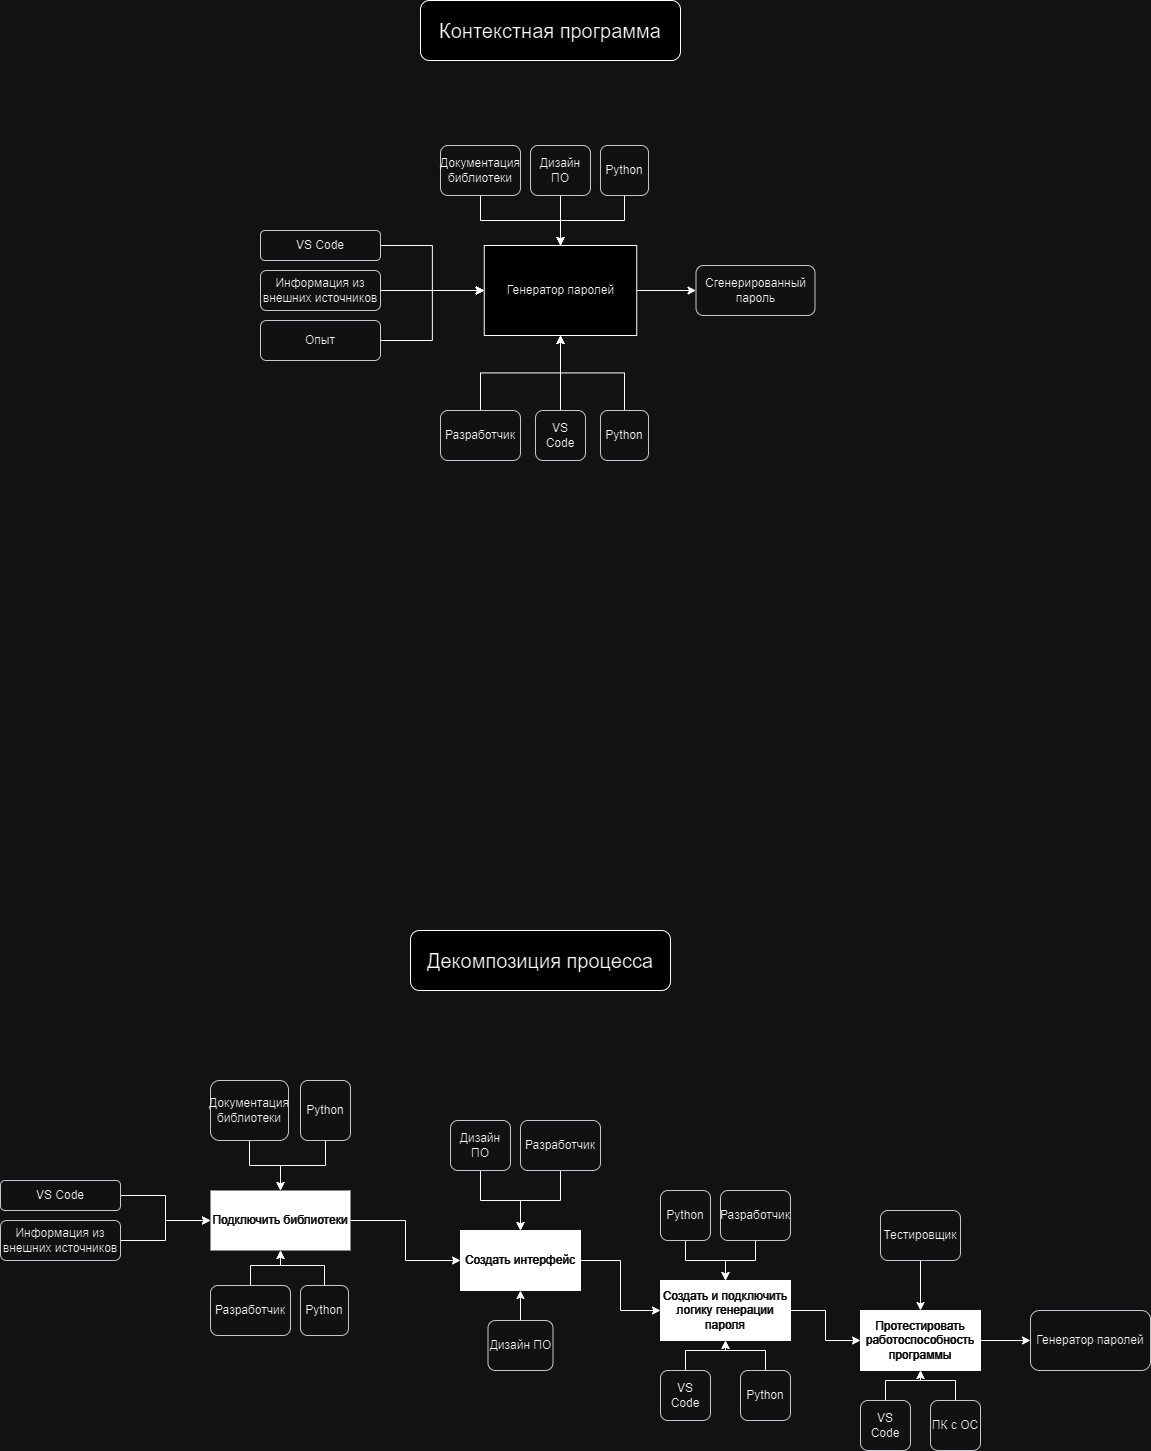

The diagram above was exported from draw.io. Its source (the exported page's mxGraphModel, read from the mxfile embedded in the PNG):
<mxGraphModel dx="2333" dy="1137" grid="1" gridSize="10" guides="1" tooltips="1" connect="1" arrows="1" fold="1" page="1" pageScale="2" pageWidth="827" pageHeight="1169" math="0" shadow="0">
  <root>
    <mxCell id="0" />
    <mxCell id="1" parent="0" />
    <mxCell id="JIE7452CadEtaBDVedfi-49" style="edgeStyle=orthogonalEdgeStyle;rounded=0;orthogonalLoop=1;jettySize=auto;html=1;entryX=0;entryY=0.5;entryDx=0;entryDy=0;" parent="1" source="JIE7452CadEtaBDVedfi-1" target="JIE7452CadEtaBDVedfi-24" edge="1">
      <mxGeometry relative="1" as="geometry" />
    </mxCell>
    <mxCell id="JIE7452CadEtaBDVedfi-1" value="&lt;div&gt;Создать интерфейс&lt;/div&gt;" style="rounded=0;whiteSpace=wrap;html=1;align=center;verticalAlign=middle;fillColor=#000000;fontColor=#FFFFFF;" parent="1" vertex="1">
      <mxGeometry x="750" y="1280" width="120" height="60" as="geometry" />
    </mxCell>
    <mxCell id="JIE7452CadEtaBDVedfi-41" style="edgeStyle=orthogonalEdgeStyle;rounded=0;orthogonalLoop=1;jettySize=auto;html=1;entryX=0;entryY=0.5;entryDx=0;entryDy=0;" parent="1" source="JIE7452CadEtaBDVedfi-23" target="JIE7452CadEtaBDVedfi-1" edge="1">
      <mxGeometry relative="1" as="geometry" />
    </mxCell>
    <mxCell id="JIE7452CadEtaBDVedfi-23" value="&lt;div&gt;Подключить библиотеки&lt;/div&gt;" style="rounded=0;whiteSpace=wrap;html=1;align=center;verticalAlign=middle;fillColor=#000000;strokeColor=none;fontColor=#ffffff;" parent="1" vertex="1">
      <mxGeometry x="500" y="1240" width="140" height="60" as="geometry" />
    </mxCell>
    <mxCell id="JIE7452CadEtaBDVedfi-68" style="edgeStyle=orthogonalEdgeStyle;rounded=0;orthogonalLoop=1;jettySize=auto;html=1;entryX=0;entryY=0.5;entryDx=0;entryDy=0;" parent="1" source="JIE7452CadEtaBDVedfi-24" target="JIE7452CadEtaBDVedfi-25" edge="1">
      <mxGeometry relative="1" as="geometry" />
    </mxCell>
    <mxCell id="JIE7452CadEtaBDVedfi-24" value="&lt;div&gt;Создать и подключить логику генерации пароля&lt;/div&gt;" style="rounded=0;whiteSpace=wrap;html=1;align=center;verticalAlign=middle;fillColor=#000000;fontColor=#FFFFFF;" parent="1" vertex="1">
      <mxGeometry x="950" y="1330" width="130" height="60" as="geometry" />
    </mxCell>
    <mxCell id="JIE7452CadEtaBDVedfi-80" style="edgeStyle=orthogonalEdgeStyle;rounded=0;orthogonalLoop=1;jettySize=auto;html=1;entryX=0;entryY=0.5;entryDx=0;entryDy=0;" parent="1" source="JIE7452CadEtaBDVedfi-25" target="JIE7452CadEtaBDVedfi-78" edge="1">
      <mxGeometry relative="1" as="geometry" />
    </mxCell>
    <mxCell id="JIE7452CadEtaBDVedfi-25" value="Протестировать работоспособность программы" style="rounded=0;whiteSpace=wrap;html=1;align=center;verticalAlign=middle;fillColor=#000000;fontColor=#FFFFFF;" parent="1" vertex="1">
      <mxGeometry x="1150" y="1360" width="120" height="60" as="geometry" />
    </mxCell>
    <mxCell id="JIE7452CadEtaBDVedfi-27" style="edgeStyle=orthogonalEdgeStyle;rounded=0;orthogonalLoop=1;jettySize=auto;html=1;exitX=1;exitY=0.5;exitDx=0;exitDy=0;entryX=0;entryY=0.5;entryDx=0;entryDy=0;" parent="1" source="JIE7452CadEtaBDVedfi-26" target="JIE7452CadEtaBDVedfi-23" edge="1">
      <mxGeometry relative="1" as="geometry" />
    </mxCell>
    <mxCell id="JIE7452CadEtaBDVedfi-26" value="VS Code" style="rounded=1;whiteSpace=wrap;html=1;fillColor=#eeeeee;strokeColor=#36393d;" parent="1" vertex="1">
      <mxGeometry x="290" y="1230" width="120" height="30" as="geometry" />
    </mxCell>
    <mxCell id="JIE7452CadEtaBDVedfi-31" style="edgeStyle=orthogonalEdgeStyle;rounded=0;orthogonalLoop=1;jettySize=auto;html=1;exitX=1;exitY=0.5;exitDx=0;exitDy=0;entryX=0;entryY=0.5;entryDx=0;entryDy=0;" parent="1" source="JIE7452CadEtaBDVedfi-28" target="JIE7452CadEtaBDVedfi-23" edge="1">
      <mxGeometry relative="1" as="geometry" />
    </mxCell>
    <mxCell id="JIE7452CadEtaBDVedfi-28" value="Информация из внешних источников" style="rounded=1;whiteSpace=wrap;html=1;fillColor=#eeeeee;strokeColor=#36393d;" parent="1" vertex="1">
      <mxGeometry x="290" y="1270" width="120" height="40" as="geometry" />
    </mxCell>
    <mxCell id="JIE7452CadEtaBDVedfi-101" style="edgeStyle=orthogonalEdgeStyle;rounded=0;orthogonalLoop=1;jettySize=auto;html=1;" parent="1" source="JIE7452CadEtaBDVedfi-32" target="JIE7452CadEtaBDVedfi-23" edge="1">
      <mxGeometry relative="1" as="geometry" />
    </mxCell>
    <mxCell id="JIE7452CadEtaBDVedfi-32" value="Документация библиотеки" style="rounded=1;whiteSpace=wrap;html=1;fillColor=#eeeeee;strokeColor=#36393d;" parent="1" vertex="1">
      <mxGeometry x="500" y="1130" width="78" height="60" as="geometry" />
    </mxCell>
    <mxCell id="JIE7452CadEtaBDVedfi-110" style="edgeStyle=orthogonalEdgeStyle;rounded=0;orthogonalLoop=1;jettySize=auto;html=1;entryX=0.5;entryY=1;entryDx=0;entryDy=0;" parent="1" source="JIE7452CadEtaBDVedfi-42" target="JIE7452CadEtaBDVedfi-1" edge="1">
      <mxGeometry relative="1" as="geometry" />
    </mxCell>
    <mxCell id="JIE7452CadEtaBDVedfi-42" value="Дизайн ПО" style="rounded=1;whiteSpace=wrap;html=1;fillColor=#eeeeee;strokeColor=#36393d;" parent="1" vertex="1">
      <mxGeometry x="777.5" y="1370" width="65" height="50" as="geometry" />
    </mxCell>
    <mxCell id="JIE7452CadEtaBDVedfi-46" style="edgeStyle=orthogonalEdgeStyle;rounded=0;orthogonalLoop=1;jettySize=auto;html=1;entryX=0.5;entryY=0;entryDx=0;entryDy=0;" parent="1" source="JIE7452CadEtaBDVedfi-44" target="JIE7452CadEtaBDVedfi-1" edge="1">
      <mxGeometry relative="1" as="geometry" />
    </mxCell>
    <mxCell id="JIE7452CadEtaBDVedfi-44" value="Дизайн ПО" style="rounded=1;whiteSpace=wrap;html=1;fillColor=#eeeeee;strokeColor=#36393d;" parent="1" vertex="1">
      <mxGeometry x="740" y="1170" width="60" height="50" as="geometry" />
    </mxCell>
    <mxCell id="JIE7452CadEtaBDVedfi-47" style="edgeStyle=orthogonalEdgeStyle;rounded=0;orthogonalLoop=1;jettySize=auto;html=1;entryX=0.5;entryY=0;entryDx=0;entryDy=0;" parent="1" source="JIE7452CadEtaBDVedfi-45" target="JIE7452CadEtaBDVedfi-1" edge="1">
      <mxGeometry relative="1" as="geometry" />
    </mxCell>
    <mxCell id="JIE7452CadEtaBDVedfi-45" value="Разработчик" style="rounded=1;whiteSpace=wrap;html=1;fillColor=#eeeeee;strokeColor=#36393d;" parent="1" vertex="1">
      <mxGeometry x="810" y="1170" width="80" height="50" as="geometry" />
    </mxCell>
    <mxCell id="JIE7452CadEtaBDVedfi-61" style="edgeStyle=orthogonalEdgeStyle;rounded=0;orthogonalLoop=1;jettySize=auto;html=1;entryX=0.5;entryY=1;entryDx=0;entryDy=0;" parent="1" source="JIE7452CadEtaBDVedfi-50" target="JIE7452CadEtaBDVedfi-24" edge="1">
      <mxGeometry relative="1" as="geometry" />
    </mxCell>
    <mxCell id="JIE7452CadEtaBDVedfi-50" value="VS Code" style="rounded=1;whiteSpace=wrap;html=1;fillColor=#eeeeee;strokeColor=#36393d;" parent="1" vertex="1">
      <mxGeometry x="950" y="1420" width="50" height="50" as="geometry" />
    </mxCell>
    <mxCell id="JIE7452CadEtaBDVedfi-62" style="edgeStyle=orthogonalEdgeStyle;rounded=0;orthogonalLoop=1;jettySize=auto;html=1;entryX=0.5;entryY=1;entryDx=0;entryDy=0;" parent="1" source="JIE7452CadEtaBDVedfi-51" target="JIE7452CadEtaBDVedfi-24" edge="1">
      <mxGeometry relative="1" as="geometry" />
    </mxCell>
    <mxCell id="JIE7452CadEtaBDVedfi-51" value="Python" style="rounded=1;whiteSpace=wrap;html=1;fillColor=#eeeeee;strokeColor=#36393d;" parent="1" vertex="1">
      <mxGeometry x="1030" y="1420" width="50" height="50" as="geometry" />
    </mxCell>
    <mxCell id="JIE7452CadEtaBDVedfi-102" style="edgeStyle=orthogonalEdgeStyle;rounded=0;orthogonalLoop=1;jettySize=auto;html=1;entryX=0.5;entryY=0;entryDx=0;entryDy=0;" parent="1" source="JIE7452CadEtaBDVedfi-58" target="JIE7452CadEtaBDVedfi-23" edge="1">
      <mxGeometry relative="1" as="geometry" />
    </mxCell>
    <mxCell id="JIE7452CadEtaBDVedfi-58" value="Python" style="rounded=1;whiteSpace=wrap;html=1;fillColor=#eeeeee;strokeColor=#36393d;" parent="1" vertex="1">
      <mxGeometry x="590" y="1130" width="50" height="60" as="geometry" />
    </mxCell>
    <mxCell id="JIE7452CadEtaBDVedfi-111" style="edgeStyle=orthogonalEdgeStyle;rounded=0;orthogonalLoop=1;jettySize=auto;html=1;entryX=0.5;entryY=0;entryDx=0;entryDy=0;" parent="1" source="JIE7452CadEtaBDVedfi-64" target="JIE7452CadEtaBDVedfi-24" edge="1">
      <mxGeometry relative="1" as="geometry" />
    </mxCell>
    <mxCell id="JIE7452CadEtaBDVedfi-64" value="Python" style="rounded=1;whiteSpace=wrap;html=1;fillColor=#eeeeee;strokeColor=#36393d;" parent="1" vertex="1">
      <mxGeometry x="950" y="1240" width="50" height="50" as="geometry" />
    </mxCell>
    <mxCell id="JIE7452CadEtaBDVedfi-112" style="edgeStyle=orthogonalEdgeStyle;rounded=0;orthogonalLoop=1;jettySize=auto;html=1;entryX=0.5;entryY=0;entryDx=0;entryDy=0;" parent="1" source="JIE7452CadEtaBDVedfi-65" target="JIE7452CadEtaBDVedfi-24" edge="1">
      <mxGeometry relative="1" as="geometry" />
    </mxCell>
    <mxCell id="JIE7452CadEtaBDVedfi-65" value="Разработчик" style="rounded=1;whiteSpace=wrap;html=1;fillColor=#eeeeee;strokeColor=#36393d;" parent="1" vertex="1">
      <mxGeometry x="1010" y="1240" width="70" height="50" as="geometry" />
    </mxCell>
    <mxCell id="JIE7452CadEtaBDVedfi-71" style="edgeStyle=orthogonalEdgeStyle;rounded=0;orthogonalLoop=1;jettySize=auto;html=1;entryX=0.5;entryY=0;entryDx=0;entryDy=0;" parent="1" source="JIE7452CadEtaBDVedfi-69" target="JIE7452CadEtaBDVedfi-25" edge="1">
      <mxGeometry relative="1" as="geometry" />
    </mxCell>
    <mxCell id="JIE7452CadEtaBDVedfi-69" value="Тестировщик" style="rounded=1;whiteSpace=wrap;html=1;fillColor=#eeeeee;strokeColor=#36393d;" parent="1" vertex="1">
      <mxGeometry x="1170" y="1260" width="80" height="50" as="geometry" />
    </mxCell>
    <mxCell id="JIE7452CadEtaBDVedfi-113" style="edgeStyle=orthogonalEdgeStyle;rounded=0;orthogonalLoop=1;jettySize=auto;html=1;entryX=0.5;entryY=1;entryDx=0;entryDy=0;" parent="1" source="JIE7452CadEtaBDVedfi-70" target="JIE7452CadEtaBDVedfi-25" edge="1">
      <mxGeometry relative="1" as="geometry" />
    </mxCell>
    <mxCell id="JIE7452CadEtaBDVedfi-70" value="VS Code" style="rounded=1;whiteSpace=wrap;html=1;fillColor=#eeeeee;strokeColor=#36393d;" parent="1" vertex="1">
      <mxGeometry x="1150" y="1450" width="50" height="50" as="geometry" />
    </mxCell>
    <mxCell id="JIE7452CadEtaBDVedfi-114" style="edgeStyle=orthogonalEdgeStyle;rounded=0;orthogonalLoop=1;jettySize=auto;html=1;entryX=0.5;entryY=1;entryDx=0;entryDy=0;" parent="1" source="JIE7452CadEtaBDVedfi-72" target="JIE7452CadEtaBDVedfi-25" edge="1">
      <mxGeometry relative="1" as="geometry" />
    </mxCell>
    <mxCell id="JIE7452CadEtaBDVedfi-72" value="ПК с ОС" style="rounded=1;whiteSpace=wrap;html=1;fillColor=#eeeeee;strokeColor=#36393d;" parent="1" vertex="1">
      <mxGeometry x="1220" y="1450" width="50" height="50" as="geometry" />
    </mxCell>
    <mxCell id="JIE7452CadEtaBDVedfi-78" value="Генератор паролей" style="rounded=1;whiteSpace=wrap;html=1;fillColor=#eeeeee;strokeColor=#36393d;" parent="1" vertex="1">
      <mxGeometry x="1320" y="1360" width="120" height="60" as="geometry" />
    </mxCell>
    <mxCell id="JIE7452CadEtaBDVedfi-81" value="&lt;font style=&quot;font-size: 20px;&quot;&gt;Декомпозиция процесса&lt;/font&gt;" style="rounded=1;whiteSpace=wrap;html=1;" parent="1" vertex="1">
      <mxGeometry x="700" y="980" width="260" height="60" as="geometry" />
    </mxCell>
    <mxCell id="JIE7452CadEtaBDVedfi-103" style="edgeStyle=orthogonalEdgeStyle;rounded=0;orthogonalLoop=1;jettySize=auto;html=1;entryX=0.5;entryY=1;entryDx=0;entryDy=0;" parent="1" source="JIE7452CadEtaBDVedfi-91" target="JIE7452CadEtaBDVedfi-23" edge="1">
      <mxGeometry relative="1" as="geometry" />
    </mxCell>
    <mxCell id="JIE7452CadEtaBDVedfi-91" value="Разработчик" style="rounded=1;whiteSpace=wrap;html=1;fillColor=#eeeeee;strokeColor=#36393d;" parent="1" vertex="1">
      <mxGeometry x="500" y="1335" width="80" height="50" as="geometry" />
    </mxCell>
    <mxCell id="JIE7452CadEtaBDVedfi-109" style="edgeStyle=orthogonalEdgeStyle;rounded=0;orthogonalLoop=1;jettySize=auto;html=1;entryX=0.5;entryY=1;entryDx=0;entryDy=0;" parent="1" source="JIE7452CadEtaBDVedfi-97" target="JIE7452CadEtaBDVedfi-23" edge="1">
      <mxGeometry relative="1" as="geometry" />
    </mxCell>
    <mxCell id="JIE7452CadEtaBDVedfi-97" value="Python" style="rounded=1;whiteSpace=wrap;html=1;fillColor=#eeeeee;strokeColor=#36393d;" parent="1" vertex="1">
      <mxGeometry x="590" y="1335" width="48" height="50" as="geometry" />
    </mxCell>
    <mxCell id="vm39Su0kLJ0PWdOezSwj-1" value="&lt;font style=&quot;font-size: 20px;&quot;&gt;Контекстная программа&lt;/font&gt;" style="rounded=1;whiteSpace=wrap;html=1;" vertex="1" parent="1">
      <mxGeometry x="710" y="50" width="260" height="60" as="geometry" />
    </mxCell>
    <mxCell id="vm39Su0kLJ0PWdOezSwj-24" style="edgeStyle=orthogonalEdgeStyle;rounded=0;orthogonalLoop=1;jettySize=auto;html=1;entryX=0;entryY=0.5;entryDx=0;entryDy=0;" edge="1" parent="1" source="vm39Su0kLJ0PWdOezSwj-2" target="vm39Su0kLJ0PWdOezSwj-23">
      <mxGeometry relative="1" as="geometry" />
    </mxCell>
    <mxCell id="vm39Su0kLJ0PWdOezSwj-2" value="Генератор паролей" style="rounded=0;whiteSpace=wrap;html=1;" vertex="1" parent="1">
      <mxGeometry x="773.75" y="295" width="152.5" height="90" as="geometry" />
    </mxCell>
    <mxCell id="vm39Su0kLJ0PWdOezSwj-6" style="edgeStyle=orthogonalEdgeStyle;rounded=0;orthogonalLoop=1;jettySize=auto;html=1;entryX=0;entryY=0.5;entryDx=0;entryDy=0;" edge="1" parent="1" source="vm39Su0kLJ0PWdOezSwj-3" target="vm39Su0kLJ0PWdOezSwj-2">
      <mxGeometry relative="1" as="geometry" />
    </mxCell>
    <mxCell id="vm39Su0kLJ0PWdOezSwj-3" value="VS Code" style="rounded=1;whiteSpace=wrap;html=1;fillColor=#eeeeee;strokeColor=#36393d;" vertex="1" parent="1">
      <mxGeometry x="550" y="280" width="120" height="30" as="geometry" />
    </mxCell>
    <mxCell id="vm39Su0kLJ0PWdOezSwj-7" style="edgeStyle=orthogonalEdgeStyle;rounded=0;orthogonalLoop=1;jettySize=auto;html=1;entryX=0;entryY=0.5;entryDx=0;entryDy=0;" edge="1" parent="1" source="vm39Su0kLJ0PWdOezSwj-4" target="vm39Su0kLJ0PWdOezSwj-2">
      <mxGeometry relative="1" as="geometry" />
    </mxCell>
    <mxCell id="vm39Su0kLJ0PWdOezSwj-4" value="Информация из внешних источников" style="rounded=1;whiteSpace=wrap;html=1;fillColor=#eeeeee;strokeColor=#36393d;" vertex="1" parent="1">
      <mxGeometry x="550" y="320" width="120" height="40" as="geometry" />
    </mxCell>
    <mxCell id="vm39Su0kLJ0PWdOezSwj-8" style="edgeStyle=orthogonalEdgeStyle;rounded=0;orthogonalLoop=1;jettySize=auto;html=1;entryX=0;entryY=0.5;entryDx=0;entryDy=0;" edge="1" parent="1" source="vm39Su0kLJ0PWdOezSwj-5" target="vm39Su0kLJ0PWdOezSwj-2">
      <mxGeometry relative="1" as="geometry" />
    </mxCell>
    <mxCell id="vm39Su0kLJ0PWdOezSwj-5" value="Опыт" style="rounded=1;whiteSpace=wrap;html=1;fillColor=#eeeeee;strokeColor=#36393d;" vertex="1" parent="1">
      <mxGeometry x="550" y="370" width="120" height="40" as="geometry" />
    </mxCell>
    <mxCell id="vm39Su0kLJ0PWdOezSwj-15" style="edgeStyle=orthogonalEdgeStyle;rounded=0;orthogonalLoop=1;jettySize=auto;html=1;entryX=0.5;entryY=1;entryDx=0;entryDy=0;" edge="1" parent="1" source="vm39Su0kLJ0PWdOezSwj-9" target="vm39Su0kLJ0PWdOezSwj-2">
      <mxGeometry relative="1" as="geometry" />
    </mxCell>
    <mxCell id="vm39Su0kLJ0PWdOezSwj-9" value="VS Code" style="rounded=1;whiteSpace=wrap;html=1;fillColor=#eeeeee;strokeColor=#36393d;" vertex="1" parent="1">
      <mxGeometry x="825" y="460" width="50" height="50" as="geometry" />
    </mxCell>
    <mxCell id="vm39Su0kLJ0PWdOezSwj-12" style="edgeStyle=orthogonalEdgeStyle;rounded=0;orthogonalLoop=1;jettySize=auto;html=1;entryX=0.5;entryY=1;entryDx=0;entryDy=0;" edge="1" parent="1" source="vm39Su0kLJ0PWdOezSwj-10" target="vm39Su0kLJ0PWdOezSwj-2">
      <mxGeometry relative="1" as="geometry" />
    </mxCell>
    <mxCell id="vm39Su0kLJ0PWdOezSwj-10" value="Разработчик" style="rounded=1;whiteSpace=wrap;html=1;fillColor=#eeeeee;strokeColor=#36393d;" vertex="1" parent="1">
      <mxGeometry x="730" y="460" width="80" height="50" as="geometry" />
    </mxCell>
    <mxCell id="vm39Su0kLJ0PWdOezSwj-14" style="edgeStyle=orthogonalEdgeStyle;rounded=0;orthogonalLoop=1;jettySize=auto;html=1;entryX=0.5;entryY=1;entryDx=0;entryDy=0;" edge="1" parent="1" source="vm39Su0kLJ0PWdOezSwj-11" target="vm39Su0kLJ0PWdOezSwj-2">
      <mxGeometry relative="1" as="geometry" />
    </mxCell>
    <mxCell id="vm39Su0kLJ0PWdOezSwj-11" value="Python" style="rounded=1;whiteSpace=wrap;html=1;fillColor=#eeeeee;strokeColor=#36393d;" vertex="1" parent="1">
      <mxGeometry x="890" y="460" width="48" height="50" as="geometry" />
    </mxCell>
    <mxCell id="vm39Su0kLJ0PWdOezSwj-19" style="edgeStyle=orthogonalEdgeStyle;rounded=0;orthogonalLoop=1;jettySize=auto;html=1;entryX=0.5;entryY=0;entryDx=0;entryDy=0;" edge="1" parent="1" source="vm39Su0kLJ0PWdOezSwj-16" target="vm39Su0kLJ0PWdOezSwj-2">
      <mxGeometry relative="1" as="geometry" />
    </mxCell>
    <mxCell id="vm39Su0kLJ0PWdOezSwj-16" value="Документация библиотеки" style="rounded=1;whiteSpace=wrap;html=1;fillColor=#eeeeee;strokeColor=#36393d;" vertex="1" parent="1">
      <mxGeometry x="730" y="195" width="80" height="50" as="geometry" />
    </mxCell>
    <mxCell id="vm39Su0kLJ0PWdOezSwj-20" style="edgeStyle=orthogonalEdgeStyle;rounded=0;orthogonalLoop=1;jettySize=auto;html=1;entryX=0.5;entryY=0;entryDx=0;entryDy=0;" edge="1" parent="1" source="vm39Su0kLJ0PWdOezSwj-17" target="vm39Su0kLJ0PWdOezSwj-2">
      <mxGeometry relative="1" as="geometry" />
    </mxCell>
    <mxCell id="vm39Su0kLJ0PWdOezSwj-17" value="Дизайн ПО" style="rounded=1;whiteSpace=wrap;html=1;fillColor=#eeeeee;strokeColor=#36393d;" vertex="1" parent="1">
      <mxGeometry x="820" y="195" width="60" height="50" as="geometry" />
    </mxCell>
    <mxCell id="vm39Su0kLJ0PWdOezSwj-21" style="edgeStyle=orthogonalEdgeStyle;rounded=0;orthogonalLoop=1;jettySize=auto;html=1;entryX=0.5;entryY=0;entryDx=0;entryDy=0;" edge="1" parent="1" source="vm39Su0kLJ0PWdOezSwj-18" target="vm39Su0kLJ0PWdOezSwj-2">
      <mxGeometry relative="1" as="geometry" />
    </mxCell>
    <mxCell id="vm39Su0kLJ0PWdOezSwj-18" value="Python" style="rounded=1;whiteSpace=wrap;html=1;fillColor=#eeeeee;strokeColor=#36393d;" vertex="1" parent="1">
      <mxGeometry x="890" y="195" width="48" height="50" as="geometry" />
    </mxCell>
    <mxCell id="vm39Su0kLJ0PWdOezSwj-23" value="Сгенерированный пароль" style="rounded=1;whiteSpace=wrap;html=1;fillColor=#eeeeee;strokeColor=#36393d;" vertex="1" parent="1">
      <mxGeometry x="985.5" y="315" width="119" height="50" as="geometry" />
    </mxCell>
  </root>
</mxGraphModel>